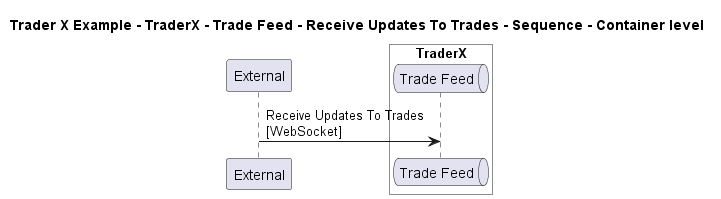

The diagram above was rendered by PlantUML. Its source (embedded in the PNG):
@startuml

title Trader X Example - TraderX - Trade Feed - Receive Updates To Trades - Sequence - Container level

participant "External" as C4InterFlow.SoftwareSystems.ExternalSystem

box "TraderX" #White
    queue "Trade Feed" as TraderXExample.SoftwareSystems.TraderX.Containers.TradeFeed
end box


C4InterFlow.SoftwareSystems.ExternalSystem -> TraderXExample.SoftwareSystems.TraderX.Containers.TradeFeed : Receive Updates To Trades\n[WebSocket]


@enduml